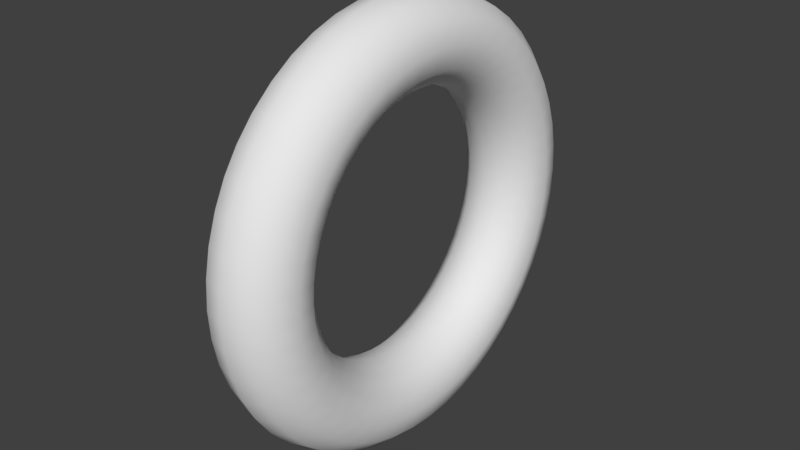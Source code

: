 # Source: aroBeam.blend  (saved by Blender 2.79.0; exported with 4.5.12 LTS)
import bpy
from mathutils import Matrix  # noqa: F401  (used for matrix-valued properties, if any)

bpy.ops.wm.read_factory_settings(use_empty=True)
scene = bpy.context.scene
scene.name = 'Scene'

# ---- collections
col_collection_1 = bpy.data.collections.new('Collection 1'); scene.collection.children.link(col_collection_1)

# ---- world
world_world = bpy.data.worlds.new('World'); scene.world = world_world
world_world.color = (0.05088, 0.05088, 0.05088)
world_world.use_sun_shadow = False
world_world.sun_shadow_jitter_overblur = 0.0
world_world.cycles.sampling_method = 'MANUAL'

# ---- meshes
me_torus = bpy.data.meshes.new('Torus')
me_torus.from_pydata([(-1.25, -5.464e-08, 5.464e-08), (-1.217, 0.125, 5.864e-08), (-1.125, 0.2165, 5.864e-08), (-1.0, 0.25, 5.464e-08), (-0.875, 0.2165, 4.771e-08), (-0.7835, 0.125, 3.971e-08), (-0.75, -3.278e-08, 3.278e-08), (-0.7835, -0.125, 2.878e-08), (-0.875, -0.2165, 2.878e-08), (-1.0, -0.25, 3.278e-08), (-1.125, -0.2165, 3.971e-08), (-1.217, -0.125, 4.771e-08), (-1.239, -6.13e-08, 0.1632), (-1.206, 0.125, 0.1588), (-1.115, 0.2165, 0.1468), (-0.9914, 0.25, 0.1305), (-0.8675, 0.2165, 0.1142), (-0.7768, 0.125, 0.1023), (-0.7436, -3.678e-08, 0.09789), (-0.7768, -0.125, 0.1023), (-0.8675, -0.2165, 0.1142), (-0.9914, -0.25, 0.1305), (-1.115, -0.2165, 0.1468), (-1.206, -0.125, 0.1588), (-1.207, -6.692e-08, 0.3235), (-1.175, 0.125, 0.3149), (-1.087, 0.2165, 0.2912), (-0.9659, 0.25, 0.2588), (-0.8452, 0.2165, 0.2265), (-0.7568, 0.125, 0.2028), (-0.7244, -4.015e-08, 0.1941), (-0.7568, -0.125, 0.2028), (-0.8452, -0.2165, 0.2265), (-0.9659, -0.25, 0.2588), (-1.087, -0.2165, 0.2912), (-1.175, -0.125, 0.3149), (-1.155, -7.139e-08, 0.4784), (-1.124, 0.125, 0.4655), (-1.039, 0.2165, 0.4305), (-0.9239, 0.25, 0.3827), (-0.8084, 0.2165, 0.3348), (-0.7239, 0.125, 0.2998), (-0.6929, -4.283e-08, 0.287), (-0.7239, -0.125, 0.2998), (-0.8084, -0.2165, 0.3348), (-0.9239, -0.25, 0.3827), (-1.039, -0.2165, 0.4305), (-1.124, -0.125, 0.4655), (-1.083, -7.464e-08, 0.625), (-1.054, 0.125, 0.6083), (-0.9743, 0.2165, 0.5625), (-0.866, 0.25, 0.5), (-0.7578, 0.2165, 0.4375), (-0.6785, 0.125, 0.3917), (-0.6495, -4.478e-08, 0.375), (-0.6785, -0.125, 0.3917), (-0.7578, -0.2165, 0.4375), (-0.866, -0.25, 0.5), (-0.9743, -0.2165, 0.5625), (-1.054, -0.125, 0.6083), (-0.9917, -7.661e-08, 0.761), (-0.9651, 0.125, 0.7406), (-0.8925, 0.2165, 0.6849), (-0.7934, 0.25, 0.6088), (-0.6942, 0.2165, 0.5327), (-0.6216, 0.125, 0.477), (-0.595, -4.597e-08, 0.4566), (-0.6216, -0.125, 0.477), (-0.6942, -0.2165, 0.5327), (-0.7934, -0.25, 0.6088), (-0.8925, -0.2165, 0.6849), (-0.9651, -0.125, 0.7406), (-0.8839, -7.727e-08, 0.8839), (-0.8602, 0.125, 0.8602), (-0.7955, 0.2165, 0.7955), (-0.7071, 0.25, 0.7071), (-0.6187, 0.2165, 0.6187), (-0.554, 0.125, 0.554), (-0.5303, -4.636e-08, 0.5303), (-0.554, -0.125, 0.554), (-0.6187, -0.2165, 0.6187), (-0.7071, -0.25, 0.7071), (-0.7955, -0.2165, 0.7955), (-0.8602, -0.125, 0.8602), (-0.761, -7.661e-08, 0.9917), (-0.7406, 0.125, 0.9651), (-0.6849, 0.2165, 0.8925), (-0.6088, 0.25, 0.7934), (-0.5327, 0.2165, 0.6942), (-0.477, 0.125, 0.6216), (-0.4566, -4.597e-08, 0.595), (-0.477, -0.125, 0.6216), (-0.5327, -0.2165, 0.6942), (-0.6088, -0.25, 0.7934), (-0.6849, -0.2165, 0.8925), (-0.7406, -0.125, 0.9651), (-0.625, -7.464e-08, 1.083), (-0.6083, 0.125, 1.054), (-0.5625, 0.2165, 0.9743), (-0.5, 0.25, 0.866), (-0.4375, 0.2165, 0.7578), (-0.3917, 0.125, 0.6785), (-0.375, -4.478e-08, 0.6495), (-0.3917, -0.125, 0.6785), (-0.4375, -0.2165, 0.7578), (-0.5, -0.25, 0.866), (-0.5625, -0.2165, 0.9743), (-0.6083, -0.125, 1.054), (-0.4784, -7.139e-08, 1.155), (-0.4655, 0.125, 1.124), (-0.4305, 0.2165, 1.039), (-0.3827, 0.25, 0.9239), (-0.3348, 0.2165, 0.8084), (-0.2998, 0.125, 0.7239), (-0.287, -4.283e-08, 0.6929), (-0.2998, -0.125, 0.7239), (-0.3348, -0.2165, 0.8084), (-0.3827, -0.25, 0.9239), (-0.4305, -0.2165, 1.039), (-0.4655, -0.125, 1.124), (-0.3235, -6.692e-08, 1.207), (-0.3149, 0.125, 1.175), (-0.2912, 0.2165, 1.087), (-0.2588, 0.25, 0.9659), (-0.2265, 0.2165, 0.8452), (-0.2028, 0.125, 0.7568), (-0.1941, -4.015e-08, 0.7244), (-0.2028, -0.125, 0.7568), (-0.2265, -0.2165, 0.8452), (-0.2588, -0.25, 0.9659), (-0.2912, -0.2165, 1.087), (-0.3149, -0.125, 1.175), (-0.1632, -6.13e-08, 1.239), (-0.1588, 0.125, 1.206), (-0.1468, 0.2165, 1.115), (-0.1305, 0.25, 0.9914), (-0.1142, 0.2165, 0.8675), (-0.1023, 0.125, 0.7768), (-0.09789, -3.678e-08, 0.7436), (-0.1023, -0.125, 0.7768), (-0.1142, -0.2165, 0.8675), (-0.1305, -0.25, 0.9914), (-0.1468, -0.2165, 1.115), (-0.1588, -0.125, 1.206), (-3.973e-08, -5.464e-08, 1.25), (-4.413e-08, 0.125, 1.217), (-4.522e-08, 0.2165, 1.125), (-4.271e-08, 0.25, 1.0), (-3.728e-08, 0.2165, 0.875), (-3.037e-08, 0.125, 0.7835), (-2.384e-08, -3.278e-08, 0.75), (-1.944e-08, -0.125, 0.7835), (-1.835e-08, -0.2165, 0.875), (-2.086e-08, -0.25, 1.0), (-2.63e-08, -0.2165, 1.125), (-3.32e-08, -0.125, 1.217), (0.1632, -4.704e-08, 1.239), (0.1588, 0.125, 1.206), (0.1468, 0.2165, 1.115), (0.1305, 0.25, 0.9914), (0.1142, 0.2165, 0.8675), (0.1023, 0.125, 0.7768), (0.09789, -2.822e-08, 0.7436), (0.1023, -0.125, 0.7768), (0.1142, -0.2165, 0.8675), (0.1305, -0.25, 0.9914), (0.1468, -0.2165, 1.115), (0.1588, -0.125, 1.206), (0.3235, -3.864e-08, 1.207), (0.3149, 0.125, 1.175), (0.2912, 0.2165, 1.087), (0.2588, 0.25, 0.9659), (0.2265, 0.2165, 0.8452), (0.2028, 0.125, 0.7568), (0.1941, -2.318e-08, 0.7244), (0.2028, -0.125, 0.7568), (0.2265, -0.2165, 0.8452), (0.2588, -0.25, 0.9659), (0.2912, -0.2165, 1.087), (0.3149, -0.125, 1.175), (0.4784, -2.957e-08, 1.155), (0.4655, 0.125, 1.124), (0.4305, 0.2165, 1.039), (0.3827, 0.25, 0.9239), (0.3348, 0.2165, 0.8084), (0.2998, 0.125, 0.7239), (0.287, -1.774e-08, 0.6929), (0.2998, -0.125, 0.7239), (0.3348, -0.2165, 0.8084), (0.3827, -0.25, 0.9239), (0.4305, -0.2165, 1.039), (0.4655, -0.125, 1.124), (0.625, -2e-08, 1.083), (0.6083, 0.125, 1.054), (0.5625, 0.2165, 0.9743), (0.5, 0.25, 0.866), (0.4375, 0.2165, 0.7578), (0.3917, 0.125, 0.6785), (0.375, -1.2e-08, 0.6495), (0.3917, -0.125, 0.6785), (0.4375, -0.2165, 0.7578), (0.5, -0.25, 0.866), (0.5625, -0.2165, 0.9743), (0.6083, -0.125, 1.054), (0.761, -1.009e-08, 0.9917), (0.7406, 0.125, 0.9651), (0.6849, 0.2165, 0.8925), (0.6088, 0.25, 0.7934), (0.5327, 0.2165, 0.6942), (0.477, 0.125, 0.6216), (0.4566, -6.052e-09, 0.595), (0.477, -0.125, 0.6216), (0.5327, -0.2165, 0.6942), (0.6088, -0.25, 0.7934), (0.6849, -0.2165, 0.8925), (0.7406, -0.125, 0.9651), (0.8839, 1.776e-14, 0.8839), (0.8602, 0.125, 0.8602), (0.7955, 0.2165, 0.7955), (0.7071, 0.25, 0.7071), (0.6187, 0.2165, 0.6187), (0.554, 0.125, 0.554), (0.5303, 1.066e-14, 0.5303), (0.554, -0.125, 0.554), (0.6187, -0.2165, 0.6187), (0.7071, -0.25, 0.7071), (0.7955, -0.2165, 0.7955), (0.8602, -0.125, 0.8602), (0.9917, 1.009e-08, 0.761), (0.9651, 0.125, 0.7406), (0.8925, 0.2165, 0.6849), (0.7934, 0.25, 0.6088), (0.6942, 0.2165, 0.5327), (0.6216, 0.125, 0.477), (0.595, 6.052e-09, 0.4566), (0.6216, -0.125, 0.477), (0.6942, -0.2165, 0.5327), (0.7934, -0.25, 0.6088), (0.8925, -0.2165, 0.6849), (0.9651, -0.125, 0.7406), (1.083, 2e-08, 0.625), (1.054, 0.125, 0.6083), (0.9743, 0.2165, 0.5625), (0.866, 0.25, 0.5), (0.7578, 0.2165, 0.4375), (0.6785, 0.125, 0.3917), (0.6495, 1.2e-08, 0.375), (0.6785, -0.125, 0.3917), (0.7578, -0.2165, 0.4375), (0.866, -0.25, 0.5), (0.9743, -0.2165, 0.5625), (1.054, -0.125, 0.6083), (1.155, 2.957e-08, 0.4784), (1.124, 0.125, 0.4655), (1.039, 0.2165, 0.4305), (0.9239, 0.25, 0.3827), (0.8084, 0.2165, 0.3348), (0.7239, 0.125, 0.2998), (0.6929, 1.774e-08, 0.287), (0.7239, -0.125, 0.2998), (0.8084, -0.2165, 0.3348), (0.9239, -0.25, 0.3827), (1.039, -0.2165, 0.4305), (1.124, -0.125, 0.4655), (1.207, 3.864e-08, 0.3235), (1.175, 0.125, 0.3149), (1.087, 0.2165, 0.2912), (0.9659, 0.25, 0.2588), (0.8452, 0.2165, 0.2265), (0.7568, 0.125, 0.2028), (0.7244, 2.318e-08, 0.1941), (0.7568, -0.125, 0.2028), (0.8452, -0.2165, 0.2265), (0.9659, -0.25, 0.2588), (1.087, -0.2165, 0.2912), (1.175, -0.125, 0.3149), (1.239, 4.704e-08, 0.1632), (1.206, 0.125, 0.1588), (1.115, 0.2165, 0.1468), (0.9914, 0.25, 0.1305), (0.8675, 0.2165, 0.1142), (0.7768, 0.125, 0.1023), (0.7436, 2.822e-08, 0.09789), (0.7768, -0.125, 0.1023), (0.8675, -0.2165, 0.1142), (0.9914, -0.25, 0.1305), (1.115, -0.2165, 0.1468), (1.206, -0.125, 0.1588), (1.25, 5.464e-08, 5.464e-08), (1.217, 0.125, 5.864e-08), (1.125, 0.2165, 5.864e-08), (1.0, 0.25, 5.464e-08), (0.875, 0.2165, 4.771e-08), (0.7835, 0.125, 3.971e-08), (0.75, 3.278e-08, 3.278e-08), (0.7835, -0.125, 2.878e-08), (0.875, -0.2165, 2.878e-08), (1.0, -0.25, 3.278e-08), (1.125, -0.2165, 3.971e-08), (1.217, -0.125, 4.771e-08), (1.239, 6.13e-08, -0.1632), (1.206, 0.125, -0.1588), (1.115, 0.2165, -0.1468), (0.9914, 0.25, -0.1305), (0.8675, 0.2165, -0.1142), (0.7768, 0.125, -0.1023), (0.7436, 3.678e-08, -0.09789), (0.7768, -0.125, -0.1023), (0.8675, -0.2165, -0.1142), (0.9914, -0.25, -0.1305), (1.115, -0.2165, -0.1468), (1.206, -0.125, -0.1588), (1.207, 6.692e-08, -0.3235), (1.175, 0.125, -0.3149), (1.087, 0.2165, -0.2912), (0.9659, 0.25, -0.2588), (0.8452, 0.2165, -0.2265), (0.7568, 0.125, -0.2028), (0.7244, 4.015e-08, -0.1941), (0.7568, -0.125, -0.2028), (0.8452, -0.2165, -0.2265), (0.9659, -0.25, -0.2588), (1.087, -0.2165, -0.2912), (1.175, -0.125, -0.3149), (1.155, 7.139e-08, -0.4784), (1.124, 0.125, -0.4655), (1.039, 0.2165, -0.4305), (0.9239, 0.25, -0.3827), (0.8084, 0.2165, -0.3348), (0.7239, 0.125, -0.2998), (0.6929, 4.283e-08, -0.287), (0.7239, -0.125, -0.2998), (0.8084, -0.2165, -0.3348), (0.9239, -0.25, -0.3827), (1.039, -0.2165, -0.4305), (1.124, -0.125, -0.4655), (1.083, 7.464e-08, -0.625), (1.054, 0.125, -0.6083), (0.9743, 0.2165, -0.5625), (0.866, 0.25, -0.5), (0.7578, 0.2165, -0.4375), (0.6785, 0.125, -0.3917), (0.6495, 4.478e-08, -0.375), (0.6785, -0.125, -0.3917), (0.7578, -0.2165, -0.4375), (0.866, -0.25, -0.5), (0.9743, -0.2165, -0.5625), (1.054, -0.125, -0.6083), (0.9917, 7.661e-08, -0.761), (0.9651, 0.125, -0.7406), (0.8925, 0.2165, -0.6849), (0.7934, 0.25, -0.6088), (0.6942, 0.2165, -0.5327), (0.6216, 0.125, -0.477), (0.595, 4.597e-08, -0.4566), (0.6216, -0.125, -0.477), (0.6942, -0.2165, -0.5327), (0.7934, -0.25, -0.6088), (0.8925, -0.2165, -0.6849), (0.9651, -0.125, -0.7406), (0.8839, 7.727e-08, -0.8839), (0.8602, 0.125, -0.8602), (0.7955, 0.2165, -0.7955), (0.7071, 0.25, -0.7071), (0.6187, 0.2165, -0.6187), (0.554, 0.125, -0.554), (0.5303, 4.636e-08, -0.5303), (0.554, -0.125, -0.554), (0.6187, -0.2165, -0.6187), (0.7071, -0.25, -0.7071), (0.7955, -0.2165, -0.7955), (0.8602, -0.125, -0.8602), (0.761, 7.661e-08, -0.9917), (0.7406, 0.125, -0.9651), (0.6849, 0.2165, -0.8925), (0.6088, 0.25, -0.7934), (0.5327, 0.2165, -0.6942), (0.477, 0.125, -0.6216), (0.4566, 4.597e-08, -0.595), (0.477, -0.125, -0.6216), (0.5327, -0.2165, -0.6942), (0.6088, -0.25, -0.7934), (0.6849, -0.2165, -0.8925), (0.7406, -0.125, -0.9651), (0.625, 7.464e-08, -1.083), (0.6083, 0.125, -1.054), (0.5625, 0.2165, -0.9743), (0.5, 0.25, -0.866), (0.4375, 0.2165, -0.7578), (0.3917, 0.125, -0.6785), (0.375, 4.478e-08, -0.6495), (0.3917, -0.125, -0.6785), (0.4375, -0.2165, -0.7578), (0.5, -0.25, -0.866), (0.5625, -0.2165, -0.9743), (0.6083, -0.125, -1.054), (0.4784, 7.139e-08, -1.155), (0.4655, 0.125, -1.124), (0.4305, 0.2165, -1.039), (0.3827, 0.25, -0.9239), (0.3348, 0.2165, -0.8084), (0.2998, 0.125, -0.7239), (0.287, 4.283e-08, -0.6929), (0.2998, -0.125, -0.7239), (0.3348, -0.2165, -0.8084), (0.3827, -0.25, -0.9239), (0.4305, -0.2165, -1.039), (0.4655, -0.125, -1.124), (0.3235, 6.692e-08, -1.207), (0.3149, 0.125, -1.175), (0.2912, 0.2165, -1.087), (0.2588, 0.25, -0.9659), (0.2265, 0.2165, -0.8452), (0.2028, 0.125, -0.7568), (0.1941, 4.015e-08, -0.7244), (0.2028, -0.125, -0.7568), (0.2265, -0.2165, -0.8452), (0.2588, -0.25, -0.9659), (0.2912, -0.2165, -1.087), (0.3149, -0.125, -1.175), (0.1632, 6.13e-08, -1.239), (0.1588, 0.125, -1.206), (0.1468, 0.2165, -1.115), (0.1305, 0.25, -0.9914), (0.1142, 0.2165, -0.8675), (0.1023, 0.125, -0.7768), (0.0979, 3.678e-08, -0.7436), (0.1023, -0.125, -0.7768), (0.1142, -0.2165, -0.8675), (0.1305, -0.25, -0.9914), (0.1468, -0.2165, -1.115), (0.1588, -0.125, -1.206), (-1.49e-07, 5.464e-08, -1.25), (-1.505e-07, 0.125, -1.217), (-1.436e-07, 0.2165, -1.125), (-1.301e-07, 0.25, -1.0), (-1.138e-07, 0.2165, -0.875), (-9.886e-08, 0.125, -0.7835), (-8.941e-08, 3.278e-08, -0.75), (-8.794e-08, -0.125, -0.7835), (-9.484e-08, -0.2165, -0.875), (-1.083e-07, -0.25, -1.0), (-1.246e-07, -0.2165, -1.125), (-1.396e-07, -0.125, -1.217), (-0.1632, 4.704e-08, -1.239), (-0.1588, 0.125, -1.206), (-0.1468, 0.2165, -1.115), (-0.1305, 0.25, -0.9914), (-0.1142, 0.2165, -0.8675), (-0.1023, 0.125, -0.7768), (-0.09789, 2.822e-08, -0.7436), (-0.1023, -0.125, -0.7768), (-0.1142, -0.2165, -0.8675), (-0.1305, -0.25, -0.9914), (-0.1468, -0.2165, -1.115), (-0.1588, -0.125, -1.206), (-0.3235, 3.864e-08, -1.207), (-0.3149, 0.125, -1.175), (-0.2912, 0.2165, -1.087), (-0.2588, 0.25, -0.9659), (-0.2265, 0.2165, -0.8452), (-0.2028, 0.125, -0.7568), (-0.1941, 2.318e-08, -0.7244), (-0.2028, -0.125, -0.7568), (-0.2265, -0.2165, -0.8452), (-0.2588, -0.25, -0.9659), (-0.2912, -0.2165, -1.087), (-0.3149, -0.125, -1.175), (-0.4784, 2.957e-08, -1.155), (-0.4655, 0.125, -1.124), (-0.4305, 0.2165, -1.039), (-0.3827, 0.25, -0.9239), (-0.3348, 0.2165, -0.8084), (-0.2998, 0.125, -0.7239), (-0.287, 1.774e-08, -0.6929), (-0.2998, -0.125, -0.7239), (-0.3348, -0.2165, -0.8084), (-0.3827, -0.25, -0.9239), (-0.4305, -0.2165, -1.039), (-0.4655, -0.125, -1.124), (-0.625, 2e-08, -1.083), (-0.6083, 0.125, -1.054), (-0.5625, 0.2165, -0.9743), (-0.5, 0.25, -0.866), (-0.4375, 0.2165, -0.7578), (-0.3917, 0.125, -0.6785), (-0.375, 1.2e-08, -0.6495), (-0.3917, -0.125, -0.6785), (-0.4375, -0.2165, -0.7578), (-0.5, -0.25, -0.866), (-0.5625, -0.2165, -0.9743), (-0.6083, -0.125, -1.054), (-0.761, 1.009e-08, -0.9917), (-0.7406, 0.125, -0.9651), (-0.6849, 0.2165, -0.8925), (-0.6088, 0.25, -0.7934), (-0.5327, 0.2165, -0.6942), (-0.477, 0.125, -0.6216), (-0.4566, 6.052e-09, -0.595), (-0.477, -0.125, -0.6216), (-0.5327, -0.2165, -0.6942), (-0.6088, -0.25, -0.7934), (-0.6849, -0.2165, -0.8925), (-0.7406, -0.125, -0.9651), (-0.8839, 3.908e-14, -0.8839), (-0.8602, 0.125, -0.8602), (-0.7955, 0.2165, -0.7955), (-0.7071, 0.25, -0.7071), (-0.6187, 0.2165, -0.6187), (-0.554, 0.125, -0.554), (-0.5303, 2.487e-14, -0.5303), (-0.554, -0.125, -0.554), (-0.6187, -0.2165, -0.6187), (-0.7071, -0.25, -0.7071), (-0.7955, -0.2165, -0.7955), (-0.8602, -0.125, -0.8602), (-0.9917, -1.009e-08, -0.761), (-0.9651, 0.125, -0.7406), (-0.8925, 0.2165, -0.6849), (-0.7934, 0.25, -0.6088), (-0.6942, 0.2165, -0.5327), (-0.6216, 0.125, -0.477), (-0.595, -6.052e-09, -0.4566), (-0.6216, -0.125, -0.477), (-0.6942, -0.2165, -0.5327), (-0.7934, -0.25, -0.6088), (-0.8925, -0.2165, -0.6849), (-0.9651, -0.125, -0.7406), (-1.083, -2e-08, -0.625), (-1.054, 0.125, -0.6083), (-0.9743, 0.2165, -0.5625), (-0.866, 0.25, -0.5), (-0.7578, 0.2165, -0.4375), (-0.6785, 0.125, -0.3917), (-0.6495, -1.2e-08, -0.375), (-0.6785, -0.125, -0.3917), (-0.7578, -0.2165, -0.4375), (-0.866, -0.25, -0.5), (-0.9743, -0.2165, -0.5625), (-1.054, -0.125, -0.6083), (-1.155, -2.957e-08, -0.4784), (-1.124, 0.125, -0.4655), (-1.039, 0.2165, -0.4305), (-0.9239, 0.25, -0.3827), (-0.8084, 0.2165, -0.3348), (-0.7239, 0.125, -0.2998), (-0.6929, -1.774e-08, -0.287), (-0.7239, -0.125, -0.2998), (-0.8084, -0.2165, -0.3348), (-0.9239, -0.25, -0.3827), (-1.039, -0.2165, -0.4305), (-1.124, -0.125, -0.4655), (-1.207, -3.864e-08, -0.3235), (-1.175, 0.125, -0.3149), (-1.087, 0.2165, -0.2912), (-0.9659, 0.25, -0.2588), (-0.8452, 0.2165, -0.2265), (-0.7568, 0.125, -0.2028), (-0.7244, -2.318e-08, -0.1941), (-0.7568, -0.125, -0.2028), (-0.8452, -0.2165, -0.2265), (-0.9659, -0.25, -0.2588), (-1.087, -0.2165, -0.2912), (-1.175, -0.125, -0.3149), (-1.239, -4.704e-08, -0.1632), (-1.206, 0.125, -0.1588), (-1.115, 0.2165, -0.1468), (-0.9914, 0.25, -0.1305), (-0.8675, 0.2165, -0.1142), (-0.7768, 0.125, -0.1023), (-0.7436, -2.822e-08, -0.09789), (-0.7768, -0.125, -0.1023), (-0.8675, -0.2165, -0.1142), (-0.9914, -0.25, -0.1305), (-1.115, -0.2165, -0.1468), (-1.206, -0.125, -0.1588)], [], [(0, 12, 13, 1), (1, 13, 14, 2), (2, 14, 15, 3), (3, 15, 16, 4), (4, 16, 17, 5), (5, 17, 18, 6), (6, 18, 19, 7), (7, 19, 20, 8), (8, 20, 21, 9), (9, 21, 22, 10), (10, 22, 23, 11), (11, 23, 12, 0), (12, 24, 25, 13), (13, 25, 26, 14), (14, 26, 27, 15), (15, 27, 28, 16), (16, 28, 29, 17), (17, 29, 30, 18), (18, 30, 31, 19), (19, 31, 32, 20), (20, 32, 33, 21), (21, 33, 34, 22), (22, 34, 35, 23), (23, 35, 24, 12), (24, 36, 37, 25), (25, 37, 38, 26), (26, 38, 39, 27), (27, 39, 40, 28), (28, 40, 41, 29), (29, 41, 42, 30), (30, 42, 43, 31), (31, 43, 44, 32), (32, 44, 45, 33), (33, 45, 46, 34), (34, 46, 47, 35), (35, 47, 36, 24), (36, 48, 49, 37), (37, 49, 50, 38), (38, 50, 51, 39), (39, 51, 52, 40), (40, 52, 53, 41), (41, 53, 54, 42), (42, 54, 55, 43), (43, 55, 56, 44), (44, 56, 57, 45), (45, 57, 58, 46), (46, 58, 59, 47), (47, 59, 48, 36), (48, 60, 61, 49), (49, 61, 62, 50), (50, 62, 63, 51), (51, 63, 64, 52), (52, 64, 65, 53), (53, 65, 66, 54), (54, 66, 67, 55), (55, 67, 68, 56), (56, 68, 69, 57), (57, 69, 70, 58), (58, 70, 71, 59), (59, 71, 60, 48), (60, 72, 73, 61), (61, 73, 74, 62), (62, 74, 75, 63), (63, 75, 76, 64), (64, 76, 77, 65), (65, 77, 78, 66), (66, 78, 79, 67), (67, 79, 80, 68), (68, 80, 81, 69), (69, 81, 82, 70), (70, 82, 83, 71), (71, 83, 72, 60), (72, 84, 85, 73), (73, 85, 86, 74), (74, 86, 87, 75), (75, 87, 88, 76), (76, 88, 89, 77), (77, 89, 90, 78), (78, 90, 91, 79), (79, 91, 92, 80), (80, 92, 93, 81), (81, 93, 94, 82), (82, 94, 95, 83), (83, 95, 84, 72), (84, 96, 97, 85), (85, 97, 98, 86), (86, 98, 99, 87), (87, 99, 100, 88), (88, 100, 101, 89), (89, 101, 102, 90), (90, 102, 103, 91), (91, 103, 104, 92), (92, 104, 105, 93), (93, 105, 106, 94), (94, 106, 107, 95), (95, 107, 96, 84), (96, 108, 109, 97), (97, 109, 110, 98), (98, 110, 111, 99), (99, 111, 112, 100), (100, 112, 113, 101), (101, 113, 114, 102), (102, 114, 115, 103), (103, 115, 116, 104), (104, 116, 117, 105), (105, 117, 118, 106), (106, 118, 119, 107), (107, 119, 108, 96), (108, 120, 121, 109), (109, 121, 122, 110), (110, 122, 123, 111), (111, 123, 124, 112), (112, 124, 125, 113), (113, 125, 126, 114), (114, 126, 127, 115), (115, 127, 128, 116), (116, 128, 129, 117), (117, 129, 130, 118), (118, 130, 131, 119), (119, 131, 120, 108), (120, 132, 133, 121), (121, 133, 134, 122), (122, 134, 135, 123), (123, 135, 136, 124), (124, 136, 137, 125), (125, 137, 138, 126), (126, 138, 139, 127), (127, 139, 140, 128), (128, 140, 141, 129), (129, 141, 142, 130), (130, 142, 143, 131), (131, 143, 132, 120), (132, 144, 145, 133), (133, 145, 146, 134), (134, 146, 147, 135), (135, 147, 148, 136), (136, 148, 149, 137), (137, 149, 150, 138), (138, 150, 151, 139), (139, 151, 152, 140), (140, 152, 153, 141), (141, 153, 154, 142), (142, 154, 155, 143), (143, 155, 144, 132), (144, 156, 157, 145), (145, 157, 158, 146), (146, 158, 159, 147), (147, 159, 160, 148), (148, 160, 161, 149), (149, 161, 162, 150), (150, 162, 163, 151), (151, 163, 164, 152), (152, 164, 165, 153), (153, 165, 166, 154), (154, 166, 167, 155), (155, 167, 156, 144), (156, 168, 169, 157), (157, 169, 170, 158), (158, 170, 171, 159), (159, 171, 172, 160), (160, 172, 173, 161), (161, 173, 174, 162), (162, 174, 175, 163), (163, 175, 176, 164), (164, 176, 177, 165), (165, 177, 178, 166), (166, 178, 179, 167), (167, 179, 168, 156), (168, 180, 181, 169), (169, 181, 182, 170), (170, 182, 183, 171), (171, 183, 184, 172), (172, 184, 185, 173), (173, 185, 186, 174), (174, 186, 187, 175), (175, 187, 188, 176), (176, 188, 189, 177), (177, 189, 190, 178), (178, 190, 191, 179), (179, 191, 180, 168), (180, 192, 193, 181), (181, 193, 194, 182), (182, 194, 195, 183), (183, 195, 196, 184), (184, 196, 197, 185), (185, 197, 198, 186), (186, 198, 199, 187), (187, 199, 200, 188), (188, 200, 201, 189), (189, 201, 202, 190), (190, 202, 203, 191), (191, 203, 192, 180), (192, 204, 205, 193), (193, 205, 206, 194), (194, 206, 207, 195), (195, 207, 208, 196), (196, 208, 209, 197), (197, 209, 210, 198), (198, 210, 211, 199), (199, 211, 212, 200), (200, 212, 213, 201), (201, 213, 214, 202), (202, 214, 215, 203), (203, 215, 204, 192), (204, 216, 217, 205), (205, 217, 218, 206), (206, 218, 219, 207), (207, 219, 220, 208), (208, 220, 221, 209), (209, 221, 222, 210), (210, 222, 223, 211), (211, 223, 224, 212), (212, 224, 225, 213), (213, 225, 226, 214), (214, 226, 227, 215), (215, 227, 216, 204), (216, 228, 229, 217), (217, 229, 230, 218), (218, 230, 231, 219), (219, 231, 232, 220), (220, 232, 233, 221), (221, 233, 234, 222), (222, 234, 235, 223), (223, 235, 236, 224), (224, 236, 237, 225), (225, 237, 238, 226), (226, 238, 239, 227), (227, 239, 228, 216), (228, 240, 241, 229), (229, 241, 242, 230), (230, 242, 243, 231), (231, 243, 244, 232), (232, 244, 245, 233), (233, 245, 246, 234), (234, 246, 247, 235), (235, 247, 248, 236), (236, 248, 249, 237), (237, 249, 250, 238), (238, 250, 251, 239), (239, 251, 240, 228), (240, 252, 253, 241), (241, 253, 254, 242), (242, 254, 255, 243), (243, 255, 256, 244), (244, 256, 257, 245), (245, 257, 258, 246), (246, 258, 259, 247), (247, 259, 260, 248), (248, 260, 261, 249), (249, 261, 262, 250), (250, 262, 263, 251), (251, 263, 252, 240), (252, 264, 265, 253), (253, 265, 266, 254), (254, 266, 267, 255), (255, 267, 268, 256), (256, 268, 269, 257), (257, 269, 270, 258), (258, 270, 271, 259), (259, 271, 272, 260), (260, 272, 273, 261), (261, 273, 274, 262), (262, 274, 275, 263), (263, 275, 264, 252), (264, 276, 277, 265), (265, 277, 278, 266), (266, 278, 279, 267), (267, 279, 280, 268), (268, 280, 281, 269), (269, 281, 282, 270), (270, 282, 283, 271), (271, 283, 284, 272), (272, 284, 285, 273), (273, 285, 286, 274), (274, 286, 287, 275), (275, 287, 276, 264), (276, 288, 289, 277), (277, 289, 290, 278), (278, 290, 291, 279), (279, 291, 292, 280), (280, 292, 293, 281), (281, 293, 294, 282), (282, 294, 295, 283), (283, 295, 296, 284), (284, 296, 297, 285), (285, 297, 298, 286), (286, 298, 299, 287), (287, 299, 288, 276), (288, 300, 301, 289), (289, 301, 302, 290), (290, 302, 303, 291), (291, 303, 304, 292), (292, 304, 305, 293), (293, 305, 306, 294), (294, 306, 307, 295), (295, 307, 308, 296), (296, 308, 309, 297), (297, 309, 310, 298), (298, 310, 311, 299), (299, 311, 300, 288), (300, 312, 313, 301), (301, 313, 314, 302), (302, 314, 315, 303), (303, 315, 316, 304), (304, 316, 317, 305), (305, 317, 318, 306), (306, 318, 319, 307), (307, 319, 320, 308), (308, 320, 321, 309), (309, 321, 322, 310), (310, 322, 323, 311), (311, 323, 312, 300), (312, 324, 325, 313), (313, 325, 326, 314), (314, 326, 327, 315), (315, 327, 328, 316), (316, 328, 329, 317), (317, 329, 330, 318), (318, 330, 331, 319), (319, 331, 332, 320), (320, 332, 333, 321), (321, 333, 334, 322), (322, 334, 335, 323), (323, 335, 324, 312), (324, 336, 337, 325), (325, 337, 338, 326), (326, 338, 339, 327), (327, 339, 340, 328), (328, 340, 341, 329), (329, 341, 342, 330), (330, 342, 343, 331), (331, 343, 344, 332), (332, 344, 345, 333), (333, 345, 346, 334), (334, 346, 347, 335), (335, 347, 336, 324), (336, 348, 349, 337), (337, 349, 350, 338), (338, 350, 351, 339), (339, 351, 352, 340), (340, 352, 353, 341), (341, 353, 354, 342), (342, 354, 355, 343), (343, 355, 356, 344), (344, 356, 357, 345), (345, 357, 358, 346), (346, 358, 359, 347), (347, 359, 348, 336), (348, 360, 361, 349), (349, 361, 362, 350), (350, 362, 363, 351), (351, 363, 364, 352), (352, 364, 365, 353), (353, 365, 366, 354), (354, 366, 367, 355), (355, 367, 368, 356), (356, 368, 369, 357), (357, 369, 370, 358), (358, 370, 371, 359), (359, 371, 360, 348), (360, 372, 373, 361), (361, 373, 374, 362), (362, 374, 375, 363), (363, 375, 376, 364), (364, 376, 377, 365), (365, 377, 378, 366), (366, 378, 379, 367), (367, 379, 380, 368), (368, 380, 381, 369), (369, 381, 382, 370), (370, 382, 383, 371), (371, 383, 372, 360), (372, 384, 385, 373), (373, 385, 386, 374), (374, 386, 387, 375), (375, 387, 388, 376), (376, 388, 389, 377), (377, 389, 390, 378), (378, 390, 391, 379), (379, 391, 392, 380), (380, 392, 393, 381), (381, 393, 394, 382), (382, 394, 395, 383), (383, 395, 384, 372), (384, 396, 397, 385), (385, 397, 398, 386), (386, 398, 399, 387), (387, 399, 400, 388), (388, 400, 401, 389), (389, 401, 402, 390), (390, 402, 403, 391), (391, 403, 404, 392), (392, 404, 405, 393), (393, 405, 406, 394), (394, 406, 407, 395), (395, 407, 396, 384), (396, 408, 409, 397), (397, 409, 410, 398), (398, 410, 411, 399), (399, 411, 412, 400), (400, 412, 413, 401), (401, 413, 414, 402), (402, 414, 415, 403), (403, 415, 416, 404), (404, 416, 417, 405), (405, 417, 418, 406), (406, 418, 419, 407), (407, 419, 408, 396), (408, 420, 421, 409), (409, 421, 422, 410), (410, 422, 423, 411), (411, 423, 424, 412), (412, 424, 425, 413), (413, 425, 426, 414), (414, 426, 427, 415), (415, 427, 428, 416), (416, 428, 429, 417), (417, 429, 430, 418), (418, 430, 431, 419), (419, 431, 420, 408), (420, 432, 433, 421), (421, 433, 434, 422), (422, 434, 435, 423), (423, 435, 436, 424), (424, 436, 437, 425), (425, 437, 438, 426), (426, 438, 439, 427), (427, 439, 440, 428), (428, 440, 441, 429), (429, 441, 442, 430), (430, 442, 443, 431), (431, 443, 432, 420), (432, 444, 445, 433), (433, 445, 446, 434), (434, 446, 447, 435), (435, 447, 448, 436), (436, 448, 449, 437), (437, 449, 450, 438), (438, 450, 451, 439), (439, 451, 452, 440), (440, 452, 453, 441), (441, 453, 454, 442), (442, 454, 455, 443), (443, 455, 444, 432), (444, 456, 457, 445), (445, 457, 458, 446), (446, 458, 459, 447), (447, 459, 460, 448), (448, 460, 461, 449), (449, 461, 462, 450), (450, 462, 463, 451), (451, 463, 464, 452), (452, 464, 465, 453), (453, 465, 466, 454), (454, 466, 467, 455), (455, 467, 456, 444), (456, 468, 469, 457), (457, 469, 470, 458), (458, 470, 471, 459), (459, 471, 472, 460), (460, 472, 473, 461), (461, 473, 474, 462), (462, 474, 475, 463), (463, 475, 476, 464), (464, 476, 477, 465), (465, 477, 478, 466), (466, 478, 479, 467), (467, 479, 468, 456), (468, 480, 481, 469), (469, 481, 482, 470), (470, 482, 483, 471), (471, 483, 484, 472), (472, 484, 485, 473), (473, 485, 486, 474), (474, 486, 487, 475), (475, 487, 488, 476), (476, 488, 489, 477), (477, 489, 490, 478), (478, 490, 491, 479), (479, 491, 480, 468), (480, 492, 493, 481), (481, 493, 494, 482), (482, 494, 495, 483), (483, 495, 496, 484), (484, 496, 497, 485), (485, 497, 498, 486), (486, 498, 499, 487), (487, 499, 500, 488), (488, 500, 501, 489), (489, 501, 502, 490), (490, 502, 503, 491), (491, 503, 492, 480), (492, 504, 505, 493), (493, 505, 506, 494), (494, 506, 507, 495), (495, 507, 508, 496), (496, 508, 509, 497), (497, 509, 510, 498), (498, 510, 511, 499), (499, 511, 512, 500), (500, 512, 513, 501), (501, 513, 514, 502), (502, 514, 515, 503), (503, 515, 504, 492), (504, 516, 517, 505), (505, 517, 518, 506), (506, 518, 519, 507), (507, 519, 520, 508), (508, 520, 521, 509), (509, 521, 522, 510), (510, 522, 523, 511), (511, 523, 524, 512), (512, 524, 525, 513), (513, 525, 526, 514), (514, 526, 527, 515), (515, 527, 516, 504), (516, 528, 529, 517), (517, 529, 530, 518), (518, 530, 531, 519), (519, 531, 532, 520), (520, 532, 533, 521), (521, 533, 534, 522), (522, 534, 535, 523), (523, 535, 536, 524), (524, 536, 537, 525), (525, 537, 538, 526), (526, 538, 539, 527), (527, 539, 528, 516), (528, 540, 541, 529), (529, 541, 542, 530), (530, 542, 543, 531), (531, 543, 544, 532), (532, 544, 545, 533), (533, 545, 546, 534), (534, 546, 547, 535), (535, 547, 548, 536), (536, 548, 549, 537), (537, 549, 550, 538), (538, 550, 551, 539), (539, 551, 540, 528), (540, 552, 553, 541), (541, 553, 554, 542), (542, 554, 555, 543), (543, 555, 556, 544), (544, 556, 557, 545), (545, 557, 558, 546), (546, 558, 559, 547), (547, 559, 560, 548), (548, 560, 561, 549), (549, 561, 562, 550), (550, 562, 563, 551), (551, 563, 552, 540), (552, 564, 565, 553), (553, 565, 566, 554), (554, 566, 567, 555), (555, 567, 568, 556), (556, 568, 569, 557), (557, 569, 570, 558), (558, 570, 571, 559), (559, 571, 572, 560), (560, 572, 573, 561), (561, 573, 574, 562), (562, 574, 575, 563), (563, 575, 564, 552), (564, 0, 1, 565), (565, 1, 2, 566), (566, 2, 3, 567), (567, 3, 4, 568), (568, 4, 5, 569), (569, 5, 6, 570), (570, 6, 7, 571), (571, 7, 8, 572), (572, 8, 9, 573), (573, 9, 10, 574), (574, 10, 11, 575), (575, 11, 0, 564)])
me_torus.polygons.foreach_set('use_smooth', [True] * 576)
me_torus.use_remesh_preserve_volume = False
me_torus.use_remesh_preserve_attributes = False
me_torus.use_mirror_vertex_groups = False
me_torus.update()

# ---- objects
ob_torus = bpy.data.objects.new('Torus', me_torus)

# ---- transforms, parenting, visibility, modifiers, constraints
ob_torus.location = (0.0, 0.0, 0.0)
ob_torus.rotation_euler = (1.571, 1.571, 0.0)
ob_torus.lineart.crease_threshold = 0.0

# ---- collection membership
col_collection_1.objects.link(ob_torus)

# ---- scene / render settings (as saved in the file)
scene.frame_start = 1; scene.frame_end = 250; scene.frame_set(1)
scene.render.engine = 'BLENDER_EEVEE_NEXT'
scene.render.resolution_percentage = 50
scene.render.dither_intensity = 0.0
scene.cycles.use_denoising = False
scene.cycles.samples = 128
scene.cycles.sampling_pattern = 'TABULATED_SOBOL'
scene.cycles.use_adaptive_sampling = False
scene.cycles.use_light_tree = False
scene.cycles.blur_glossy = 0.0
scene.cycles.sample_clamp_indirect = 0.0
scene.view_settings.view_transform = 'Standard'
bpy.context.view_layer.update()

# ---- added for rendering (the .blend has no active camera and no usable light): camera, sun
cam_auto = bpy.data.cameras.new('AutoCamera')
cam_auto.lens = 50.0
cam_auto.sensor_width = 36.0
cam_auto.clip_end = 1000.0
ob_auto_camera = bpy.data.objects.new('AutoCamera', cam_auto)
scene.collection.objects.link(ob_auto_camera)
ob_auto_camera.location = (3.30371, -3.96446, 2.64297)
ob_auto_camera.rotation_euler = (1.09748, -7.21219e-08, 0.694738)
scene.camera = ob_auto_camera
light_auto_sun = bpy.data.lights.new('AutoSun', 'SUN')
light_auto_sun.energy = 3.0
light_auto_sun.angle = 0.0523599
ob_auto_sun = bpy.data.objects.new('AutoSun', light_auto_sun)
scene.collection.objects.link(ob_auto_sun)
ob_auto_sun.rotation_euler = (0.872665, 0.174533, 0.523599)
bpy.context.view_layer.update()

